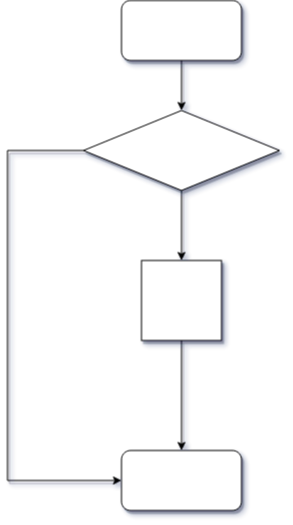

The diagram above was exported from draw.io. Its source (the exported page's mxGraphModel, read from the mxfile embedded in the PNG):
<mxGraphModel dx="1422" dy="763" grid="1" gridSize="10" guides="1" tooltips="1" connect="1" arrows="1" fold="1" page="1" pageScale="1" pageWidth="827" pageHeight="1169" background="#ffffff" math="0" shadow="1">
  <root>
    <mxCell id="0" />
    <mxCell id="1" parent="0" />
    <mxCell id="27ybJ6W-HXbXBIPQD1K4-3" style="edgeStyle=orthogonalEdgeStyle;rounded=0;orthogonalLoop=1;jettySize=auto;html=1;entryX=0.5;entryY=0;entryDx=0;entryDy=0;shadow=1;sketch=0;" parent="1" source="27ybJ6W-HXbXBIPQD1K4-1" target="aCVRWuPUyTrzhWyXUdH6-2" edge="1">
      <mxGeometry relative="1" as="geometry" />
    </mxCell>
    <mxCell id="27ybJ6W-HXbXBIPQD1K4-1" value="" style="rounded=1;whiteSpace=wrap;html=1;shadow=1;sketch=0;glass=0;" parent="1" vertex="1">
      <mxGeometry x="354" y="130" width="120" height="60" as="geometry" />
    </mxCell>
    <mxCell id="27ybJ6W-HXbXBIPQD1K4-2" value="" style="rounded=1;whiteSpace=wrap;html=1;shadow=1;sketch=0;" parent="1" vertex="1">
      <mxGeometry x="354" y="580" width="120" height="60" as="geometry" />
    </mxCell>
    <mxCell id="aCVRWuPUyTrzhWyXUdH6-3" style="edgeStyle=orthogonalEdgeStyle;rounded=0;sketch=0;orthogonalLoop=1;jettySize=auto;html=1;entryX=0.5;entryY=0;entryDx=0;entryDy=0;shadow=1;" parent="1" source="aCVRWuPUyTrzhWyXUdH6-2" target="ovX_ianYXtnRHq5BQVLY-2" edge="1">
      <mxGeometry relative="1" as="geometry" />
    </mxCell>
    <mxCell id="aCVRWuPUyTrzhWyXUdH6-4" style="edgeStyle=orthogonalEdgeStyle;rounded=0;sketch=0;orthogonalLoop=1;jettySize=auto;html=1;entryX=0;entryY=0.5;entryDx=0;entryDy=0;shadow=1;" parent="1" source="aCVRWuPUyTrzhWyXUdH6-2" target="27ybJ6W-HXbXBIPQD1K4-2" edge="1">
      <mxGeometry relative="1" as="geometry">
        <Array as="points">
          <mxPoint x="240" y="280" />
          <mxPoint x="240" y="610" />
        </Array>
      </mxGeometry>
    </mxCell>
    <mxCell id="aCVRWuPUyTrzhWyXUdH6-2" value="" style="rhombus;whiteSpace=wrap;html=1;shadow=1;" parent="1" vertex="1">
      <mxGeometry x="316" y="240" width="196" height="80" as="geometry" />
    </mxCell>
    <mxCell id="ovX_ianYXtnRHq5BQVLY-3" style="edgeStyle=orthogonalEdgeStyle;rounded=0;sketch=0;orthogonalLoop=1;jettySize=auto;html=1;entryX=0.5;entryY=0;entryDx=0;entryDy=0;shadow=1;" parent="1" source="ovX_ianYXtnRHq5BQVLY-2" target="27ybJ6W-HXbXBIPQD1K4-2" edge="1">
      <mxGeometry relative="1" as="geometry" />
    </mxCell>
    <mxCell id="ovX_ianYXtnRHq5BQVLY-2" value="" style="whiteSpace=wrap;html=1;aspect=fixed;shadow=1;glass=0;" parent="1" vertex="1">
      <mxGeometry x="374" y="390" width="80" height="80" as="geometry" />
    </mxCell>
  </root>
</mxGraphModel>